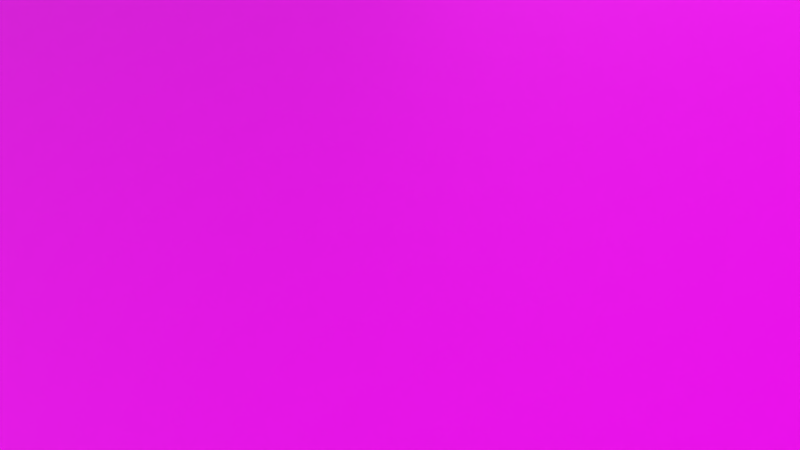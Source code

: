# Source: Meshes.blend  (saved by Blender 3.2.14; exported with 4.5.12 LTS)
import bpy
from mathutils import Matrix  # noqa: F401  (used for matrix-valued properties, if any)

bpy.ops.wm.read_factory_settings(use_empty=True)
scene = bpy.context.scene
scene.name = 'Scene'

# ---- images (referenced by path relative to the original .blend; pixels are not part of the script)
import os
ASSET_DIR = os.environ.get("B2B_ASSET_DIR", "")  # directory of the original .blend (textures are referenced by path, not embedded)
HERE = os.path.dirname(os.path.abspath(__file__))  # packed textures are extracted next to this script under _unpacked/

def load_image(name, relpath, width, height, colorspace="sRGB"):
    """Load a texture the original file referenced (path relative to the .blend, or extracted next to this script)."""
    p = next((c for c in (os.path.join(HERE, relpath), os.path.join(ASSET_DIR, relpath)) if relpath and os.path.exists(c)), "")
    if p:
        img = bpy.data.images.load(p, check_existing=True)
        img.name = name
    else:  # same state as the original file: an image datablock whose file is absent (Cycles renders it pink)
        img = bpy.data.images.new(name, width, height)
        img.source = "FILE"
        img.filepath = "//" + (relpath or name)
    img.colorspace_settings.name = colorspace
    return img
img_tex_room_png = load_image('Tex_Room.png', 'Tex_Room.png', 1024, 1024, 'sRGB')

# ---- materials (node trees are filled in below, after node groups)
mat_material_002 = bpy.data.materials.new('Material.002')
mat_material_002.use_transparent_shadow = False

# ---- material node trees
mat_material_002.use_nodes = True; mat_material_002.node_tree.nodes.clear()
_N = mat_material_002.node_tree.nodes; _L = mat_material_002.node_tree.links
n0 = _N.new('ShaderNodeBsdfPrincipled'); n0.name = 'Principled BSDF'; n0.location = (10, 300)
n0.distribution = 'GGX'
n0.subsurface_method = 'RANDOM_WALK_SKIN'
n0.inputs[3].default_value = 1.45
n0.inputs[27].default_value = (0.0, 0.0, 0.0, 1.0)
n0.inputs[28].default_value = 1.0
n1 = _N.new('ShaderNodeOutputMaterial'); n1.name = 'Material Output'; n1.location = (300, 300)
n2 = _N.new('ShaderNodeTexImage'); n2.name = 'Image Texture'; n2.location = (-591, 118)
n2.image = img_tex_room_png
_L.new(n0.outputs[0], n1.inputs[0])
_L.new(n2.outputs[0], n0.inputs[0])
n1.is_active_output = True

# ---- world
world_world = bpy.data.worlds.new('World'); scene.world = world_world
world_world.use_nodes = True; world_world.node_tree.nodes.clear()
_N = world_world.node_tree.nodes; _L = world_world.node_tree.links
n0 = _N.new('ShaderNodeOutputWorld'); n0.name = 'World Output'; n0.location = (193, 316)
n1 = _N.new('ShaderNodeBackground'); n1.name = 'Background'; n1.location = (7, 321)
n1.inputs[0].default_value = (0.05, 0.05, 0.05, 1.0)
_L.new(n1.outputs[0], n0.inputs[0])
n0.is_active_output = True
world_world.use_sun_shadow = False
world_world.sun_shadow_jitter_overblur = 0.0

# ---- cameras
cam_camera = bpy.data.cameras.new('Camera')

# ---- meshes
me_sm_room_001 = bpy.data.meshes.new('SM_Room.001')
me_sm_room_001.from_pydata([(-1.0, -1.0, 0.0), (1.0, -1.0, 0.0), (-1.0, 1.0, 0.0), (1.0, 1.0, 0.0), (-1.0, -1.0, 0.846), (1.0, -1.0, 0.846), (-1.0, 1.0, 0.846), (1.0, 1.0, 0.846)], [], [(0, 1, 3, 2), (2, 3, 7, 6), (3, 1, 5, 7), (0, 2, 6, 4)])
_uv = me_sm_room_001.uv_layers.new(name='UVMap')
_uv.uv.foreach_set('vector', [0.0, 0.0, 1.0, 0.0, 1.0, 1.0, 0.0, 1.0, 0.0, 0.2885, 1.0, 0.2885, 1.0, 0.7115, 0.0, 0.7115, 1.0, 0.2885, 0.0, 0.2885, 0.0, 0.7115, 1.0, 0.7115, 0.0, 0.2885, 1.0, 0.2885, 1.0, 0.7115, 0.0, 0.7115])
_uv = me_sm_room_001.uv_layers.new(name='Lightmaps')
_uv.uv.foreach_set('vector', [0.999, 0.501, 0.501, 0.501, 0.501, 0.999, 0.999, 0.999, 0.499, 0.001001, 0.001001, 0.001001, 0.001001, 0.499, 0.499, 0.499, 0.499, 0.501, 0.001001, 0.501, 0.001001, 0.999, 0.499, 0.999, 0.999, 0.001001, 0.501, 0.001001, 0.501, 0.499, 0.999, 0.499])
_uv.active_render = True
me_sm_room_001.materials.append(mat_material_002)
me_sm_room_001.update()

# ---- objects
ob_camera = bpy.data.objects.new('Camera', cam_camera)
ob_sm_room = bpy.data.objects.new('SM_Room', me_sm_room_001)

# ---- transforms, parenting, visibility, modifiers, constraints
ob_camera.location = (8.882, 9.501, 5.083)
ob_camera.rotation_euler = (1.208, 5.33e-07, 2.374)
ob_sm_room.location = (0.0, 0.0, 0.0)
ob_sm_room.scale = (48.95, 48.95, 48.95)

# ---- collection membership
scene.collection.objects.link(ob_camera)
scene.collection.objects.link(ob_sm_room)

# ---- scene / render settings (as saved in the file)
scene.camera = ob_camera
scene.frame_start = 1; scene.frame_end = 250; scene.frame_set(1)
scene.render.engine = 'BLENDER_EEVEE_NEXT'
scene.render.image_settings.color_mode = 'RGB'
scene.render.resolution_percentage = 50
scene.render.dither_intensity = 0.0
scene.cycles.samples = 128
scene.cycles.sampling_pattern = 'TABULATED_SOBOL'
scene.cycles.use_adaptive_sampling = False
scene.cycles.use_light_tree = False
scene.cycles.blur_glossy = 0.0
scene.cycles.diffuse_bounces = 3
scene.cycles.glossy_bounces = 2
scene.cycles.sample_clamp_indirect = 0.0
scene.cycles.bake_type = 'EMIT'
scene.eevee.use_gtao = True
scene.eevee.gtao_distance = 3.0
scene.view_settings.view_transform = 'Standard'
bpy.context.view_layer.update()

# ---- added for rendering (the .blend has no usable light): sun
light_auto_sun = bpy.data.lights.new('AutoSun', 'SUN')
light_auto_sun.energy = 3.0
light_auto_sun.angle = 0.0523599
ob_auto_sun = bpy.data.objects.new('AutoSun', light_auto_sun)
scene.collection.objects.link(ob_auto_sun)
ob_auto_sun.rotation_euler = (0.872665, 0.174533, 0.523599)
bpy.context.view_layer.update()
